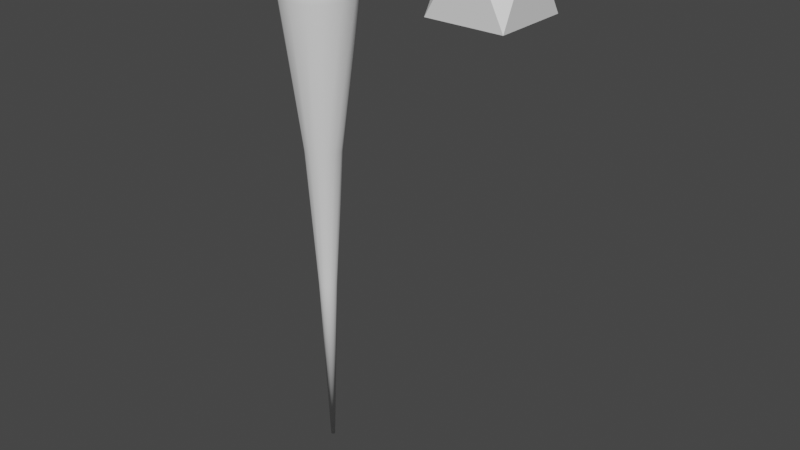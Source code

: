 # Source: Rocks.blend  (saved by Blender 2.83.19; exported with 4.5.12 LTS)
import bpy
from mathutils import Matrix  # noqa: F401  (used for matrix-valued properties, if any)

bpy.ops.wm.read_factory_settings(use_empty=True)
scene = bpy.context.scene
scene.name = 'Scene'

# ---- collections
col_collection = bpy.data.collections.new('Collection'); scene.collection.children.link(col_collection)

# ---- materials (node trees are filled in below, after node groups)
mat_material = bpy.data.materials.new('Material')
mat_material.alpha_threshold = 0.0
mat_material.use_transparent_shadow = False
mat_material.line_color = (0.0, 0.0, 0.0, 1.0)

# ---- material node trees
mat_material.use_nodes = True; mat_material.node_tree.nodes.clear()
_N = mat_material.node_tree.nodes; _L = mat_material.node_tree.links
n0 = _N.new('ShaderNodeOutputMaterial'); n0.name = 'Material Output'; n0.location = (300, 300)
n1 = _N.new('ShaderNodeBsdfPrincipled'); n1.name = 'Principled BSDF'; n1.location = (10, 300)
n1.distribution = 'GGX'
n1.subsurface_method = 'BURLEY'
n1.inputs[2].default_value = 0.4
n1.inputs[3].default_value = 1.45
n1.inputs[27].default_value = (0.0, 0.0, 0.0, 1.0)
n1.inputs[28].default_value = 1.0
_L.new(n1.outputs[0], n0.inputs[0])
n0.is_active_output = True

# ---- world
world_world = bpy.data.worlds.new('World'); scene.world = world_world
world_world.use_nodes = True; world_world.node_tree.nodes.clear()
_N = world_world.node_tree.nodes; _L = world_world.node_tree.links
n0 = _N.new('ShaderNodeOutputWorld'); n0.name = 'World Output'; n0.location = (300, 300)
n1 = _N.new('ShaderNodeBackground'); n1.name = 'Background'; n1.location = (10, 300)
n1.inputs[0].default_value = (0.05088, 0.05088, 0.05088, 1.0)
_L.new(n1.outputs[0], n0.inputs[0])
n0.is_active_output = True
world_world.color = (0.05088, 0.05088, 0.05088)
world_world.use_sun_shadow = False
world_world.sun_shadow_jitter_overblur = 0.0

# ---- meshes
me_cube = bpy.data.meshes.new('Cube')
me_cube.from_pydata([(1.0, 1.0, 0.1111), (1.0, -1.0, 0.1111), (-1.0, 1.0, 0.1111), (-1.0, -1.0, 0.1111), (0.314, 0.767, 0.7845), (0.2864, 0.2864, 1.0), (0.767, 0.314, 0.7845), (0.5035, 0.9605, 0.567), (0.9605, 0.5035, 0.567), (1.0, 1.0, 0.1118), (0.767, -0.314, 0.7845), (0.2864, -0.2864, 1.0), (0.314, -0.767, 0.7845), (0.9605, -0.5035, 0.567), (0.5035, -0.9605, 0.567), (1.0, -1.0, 0.1118), (-0.2864, 0.2864, 1.0), (-0.314, 0.767, 0.7845), (-0.767, 0.314, 0.7845), (-0.5035, 0.9605, 0.567), (-1.0, 1.0, 0.1118), (-0.9605, 0.5035, 0.567), (-0.2864, -0.2864, 1.0), (-0.767, -0.314, 0.7845), (-0.314, -0.767, 0.7845), (-0.9605, -0.5035, 0.567), (-1.0, -1.0, 0.1118), (-0.5035, -0.9605, 0.567), (0.1258, -0.1258, 1.025), (-0.1258, -0.1258, 1.025), (0.1258, 0.1258, 1.025), (-0.1258, 0.1258, 1.025)], [], [(23, 18, 21, 25), (2, 0, 1, 3), (0, 9, 15, 1), (2, 20, 9, 0), (1, 15, 26, 3), (11, 5, 30, 28), (3, 26, 20, 2), (6, 10, 13, 8), (12, 24, 27, 14), (4, 5, 6), (7, 8, 9), (10, 11, 12), (13, 14, 15), (16, 17, 18), (19, 20, 21), (22, 23, 24), (25, 26, 27), (13, 10, 12, 14), (11, 22, 24, 12), (23, 25, 27, 24), (26, 15, 14, 27), (7, 4, 6, 8), (5, 11, 10, 6), (15, 9, 8, 13), (22, 16, 18, 23), (17, 19, 21, 18), (20, 26, 25, 21), (16, 5, 4, 17), (9, 20, 19, 7), (17, 4, 7, 19), (30, 31, 29, 28), (22, 11, 28, 29), (5, 16, 31, 30), (16, 22, 29, 31)])
_uv = me_cube.uv_layers.new(name='UVMap')
_uv.uv.foreach_set('vector', [0.829, 0.6573, 0.829, 0.5927, 0.8481, 0.5736, 0.8481, 0.6764, 0.125, 0.5, 0.375, 0.5, 0.375, 0.75, 0.125, 0.75, 0.375, 0.5, 0.514, 0.5, 0.514, 0.75, 0.375, 0.75, 0.375, 0.25, 0.514, 0.25, 0.514, 0.5, 0.375, 0.5, 0.375, 0.75, 0.514, 0.75, 0.514, 1.0, 0.375, 1.0, 0.736, 0.639, 0.736, 0.611, 0.736, 0.611, 0.736, 0.639, 0.375, 0.0, 0.514, 0.0, 0.514, 0.25, 0.375, 0.25, 0.6441, 0.5927, 0.6441, 0.6573, 0.6059, 0.6764, 0.6059, 0.5736, 0.7177, 0.704, 0.7823, 0.704, 0.8014, 0.7231, 0.6986, 0.7231, 0.7177, 0.546, 0.736, 0.5729, 0.6866, 0.5616, 0.6986, 0.5269, 0.6675, 0.5425, 0.625, 0.5, 0.6441, 0.6573, 0.6979, 0.639, 0.6752, 0.6884, 0.6059, 0.6764, 0.637, 0.7075, 0.5521, 0.75, 0.764, 0.611, 0.7823, 0.546, 0.829, 0.5927, 0.8014, 0.5269, 0.875, 0.5, 0.8325, 0.5425, 0.764, 0.639, 0.829, 0.6573, 0.7823, 0.704, 0.8481, 0.6764, 0.875, 0.75, 0.8325, 0.7075, 0.6059, 0.6764, 0.6441, 0.6573, 0.6752, 0.6884, 0.637, 0.7075, 0.736, 0.639, 0.764, 0.639, 0.7823, 0.704, 0.7177, 0.704, 0.829, 0.6573, 0.8481, 0.6764, 0.8014, 0.7231, 0.7823, 0.704, 0.514, 1.0, 0.514, 0.75, 0.5521, 0.8236, 0.5521, 0.9264, 0.6986, 0.5269, 0.7177, 0.546, 0.6866, 0.5616, 0.6675, 0.5425, 0.736, 0.611, 0.736, 0.639, 0.6441, 0.6573, 0.6441, 0.5927, 0.514, 0.75, 0.514, 0.5, 0.6059, 0.5736, 0.6059, 0.6764, 0.764, 0.639, 0.764, 0.611, 0.829, 0.5927, 0.829, 0.6573, 0.7823, 0.546, 0.8014, 0.5269, 0.8481, 0.5736, 0.829, 0.5927, 0.514, 0.25, 0.514, 0.0, 0.5521, 0.07359, 0.5521, 0.1764, 0.764, 0.611, 0.736, 0.611, 0.7177, 0.546, 0.7823, 0.546, 0.514, 0.5, 0.514, 0.25, 0.5521, 0.3236, 0.5521, 0.4264, 0.7823, 0.546, 0.7177, 0.546, 0.6986, 0.5269, 0.8014, 0.5269, 0.736, 0.611, 0.764, 0.611, 0.764, 0.639, 0.736, 0.639, 0.764, 0.639, 0.736, 0.639, 0.736, 0.639, 0.764, 0.639, 0.736, 0.611, 0.764, 0.611, 0.764, 0.611, 0.736, 0.611, 0.764, 0.611, 0.764, 0.639, 0.764, 0.639, 0.764, 0.611])
me_cube.materials.append(mat_material)
me_cube.use_remesh_preserve_volume = False
me_cube.use_remesh_preserve_attributes = False
me_cube.use_mirror_vertex_groups = False
me_cube.update()
me_cylinder_001 = bpy.data.meshes.new('Cylinder.001')
me_cylinder_001.from_pydata([(0.0, 1.0, -1.0), (0.0, 1.0, 1.0), (0.4339, 0.901, -1.0), (0.4339, 0.901, 1.0), (0.7818, 0.6235, -1.0), (0.7818, 0.6235, 1.0), (0.9749, 0.2225, -1.0), (0.9749, 0.2225, 1.0), (0.9749, -0.2225, -1.0), (0.9749, -0.2225, 1.0), (0.7818, -0.6235, -1.0), (0.7818, -0.6235, 1.0), (0.4339, -0.901, -1.0), (0.4339, -0.901, 1.0), (1.51e-07, -1.0, -1.0), (1.51e-07, -1.0, 1.0), (-0.4339, -0.901, -1.0), (-0.4339, -0.901, 1.0), (-0.7818, -0.6235, -1.0), (-0.7818, -0.6235, 1.0), (-0.9749, -0.2225, -1.0), (-0.9749, -0.2225, 1.0), (-0.9749, 0.2225, -1.0), (-0.9749, 0.2225, 1.0), (-0.7818, 0.6235, -1.0), (-0.7818, 0.6235, 1.0), (-0.4339, 0.901, -1.0), (-0.4339, 0.901, 1.0), (-9.812e-09, 0.5, -9.0), (0.2169, 0.4505, -9.0), (0.3909, 0.3117, -9.0), (0.4875, 0.1113, -9.0), (0.4875, -0.1113, -9.0), (0.3909, -0.3117, -9.0), (0.2169, -0.4505, -9.0), (6.569e-08, -0.5, -9.0), (-0.2169, -0.4505, -9.0), (-0.3909, -0.3117, -9.0), (-0.4875, -0.1113, -9.0), (-0.4875, 0.1113, -9.0), (-0.3909, 0.3117, -9.0), (-0.2169, 0.4505, -9.0), (1.625e-06, 0.25, -16.77), (0.1085, 0.2252, -16.77), (0.1955, 0.1559, -16.77), (0.2437, 0.05563, -16.77), (0.2437, -0.05563, -16.77), (0.1955, -0.1559, -16.77), (0.1085, -0.2252, -16.77), (1.662e-06, -0.25, -16.77), (-0.1085, -0.2252, -16.77), (-0.1955, -0.1559, -16.77), (-0.2437, -0.05563, -16.77), (-0.2437, 0.05563, -16.77), (-0.1955, 0.1559, -16.77), (-0.1085, 0.2252, -16.77), (4.398e-06, 0.05621, -26.77), (0.02439, 0.05064, -26.77), (0.04395, 0.03505, -26.77), (0.0548, 0.01251, -26.77), (0.0548, -0.01251, -26.77), (0.04395, -0.03505, -26.77), (0.02439, -0.05064, -26.77), (4.407e-06, -0.05621, -26.77), (-0.02438, -0.05064, -26.77), (-0.04394, -0.03505, -26.77), (-0.0548, -0.01251, -26.77), (-0.0548, 0.01251, -26.77), (-0.04394, 0.03505, -26.77), (-0.02438, 0.05064, -26.77)], [], [(0, 1, 3, 2), (2, 3, 5, 4), (4, 5, 7, 6), (6, 7, 9, 8), (8, 9, 11, 10), (10, 11, 13, 12), (12, 13, 15, 14), (14, 15, 17, 16), (16, 17, 19, 18), (18, 19, 21, 20), (20, 21, 23, 22), (22, 23, 25, 24), (3, 1, 27, 25, 23, 21, 19, 17, 15, 13, 11, 9, 7, 5), (24, 25, 27, 26), (26, 27, 1, 0), (10, 12, 34, 33), (31, 32, 46, 45), (20, 22, 39, 38), (6, 8, 32, 31), (16, 18, 37, 36), (26, 0, 28, 41), (2, 4, 30, 29), (12, 14, 35, 34), (22, 24, 40, 39), (8, 10, 33, 32), (18, 20, 38, 37), (4, 6, 31, 30), (14, 16, 36, 35), (0, 2, 29, 28), (24, 26, 41, 40), (54, 55, 69, 68), (39, 40, 54, 53), (32, 33, 47, 46), (40, 41, 55, 54), (33, 34, 48, 47), (41, 28, 42, 55), (34, 35, 49, 48), (35, 36, 50, 49), (28, 29, 43, 42), (36, 37, 51, 50), (29, 30, 44, 43), (37, 38, 52, 51), (30, 31, 45, 44), (38, 39, 53, 52), (56, 57, 58, 59, 60, 61, 62, 63, 64, 65, 66, 67, 68, 69), (47, 48, 62, 61), (55, 42, 56, 69), (48, 49, 63, 62), (49, 50, 64, 63), (42, 43, 57, 56), (50, 51, 65, 64), (43, 44, 58, 57), (51, 52, 66, 65), (44, 45, 59, 58), (52, 53, 67, 66), (45, 46, 60, 59), (53, 54, 68, 67), (46, 47, 61, 60)])
me_cylinder_001.polygons.foreach_set('use_smooth', [True] * 58)
_uv = me_cylinder_001.uv_layers.new(name='UVMap')
_uv.uv.foreach_set('vector', [1.0, 0.5, 1.0, 1.0, 0.9286, 1.0, 0.9286, 0.5, 0.9286, 0.5, 0.9286, 1.0, 0.8571, 1.0, 0.8571, 0.5, 0.8571, 0.5, 0.8571, 1.0, 0.7857, 1.0, 0.7857, 0.5, 0.7857, 0.5, 0.7857, 1.0, 0.7143, 1.0, 0.7143, 0.5, 0.7143, 0.5, 0.7143, 1.0, 0.6429, 1.0, 0.6429, 0.5, 0.6429, 0.5, 0.6429, 1.0, 0.5714, 1.0, 0.5714, 0.5, 0.5714, 0.5, 0.5714, 1.0, 0.5, 1.0, 0.5, 0.5, 0.5, 0.5, 0.5, 1.0, 0.4286, 1.0, 0.4286, 0.5, 0.4286, 0.5, 0.4286, 1.0, 0.3571, 1.0, 0.3571, 0.5, 0.3571, 0.5, 0.3571, 1.0, 0.2857, 1.0, 0.2857, 0.5, 0.2857, 0.5, 0.2857, 1.0, 0.2143, 1.0, 0.2143, 0.5, 0.2143, 0.5, 0.2143, 1.0, 0.1429, 1.0, 0.1429, 0.5, 0.3541, 0.4662, 0.25, 0.49, 0.1459, 0.4662, 0.06236, 0.3996, 0.01602, 0.3034, 0.01602, 0.1966, 0.06236, 0.1004, 0.1459, 0.03377, 0.25, 0.01, 0.3541, 0.03377, 0.4376, 0.1004, 0.484, 0.1966, 0.484, 0.3034, 0.4376, 0.3996, 0.1429, 0.5, 0.1429, 1.0, 0.07143, 1.0, 0.07143, 0.5, 0.07143, 0.5, 0.07143, 1.0, -1.341e-07, 1.0, -1.341e-07, 0.5, 0.6429, 0.5, 0.5714, 0.5, 0.5714, 0.5, 0.6429, 0.5, 0.7857, 0.5, 0.7143, 0.5, 0.7143, 0.5, 0.7857, 0.5, 0.2857, 0.5, 0.2143, 0.5, 0.2143, 0.5, 0.2857, 0.5, 0.7857, 0.5, 0.7143, 0.5, 0.7143, 0.5, 0.7857, 0.5, 0.4286, 0.5, 0.3571, 0.5, 0.3571, 0.5, 0.4286, 0.5, 0.07143, 0.5, -1.341e-07, 0.5, -1.341e-07, 0.5, 0.07143, 0.5, 0.9286, 0.5, 0.8571, 0.5, 0.8571, 0.5, 0.9286, 0.5, 0.5714, 0.5, 0.5, 0.5, 0.5, 0.5, 0.5714, 0.5, 0.2143, 0.5, 0.1429, 0.5, 0.1429, 0.5, 0.2143, 0.5, 0.7143, 0.5, 0.6429, 0.5, 0.6429, 0.5, 0.7143, 0.5, 0.3571, 0.5, 0.2857, 0.5, 0.2857, 0.5, 0.3571, 0.5, 0.8571, 0.5, 0.7857, 0.5, 0.7857, 0.5, 0.8571, 0.5, 0.5, 0.5, 0.4286, 0.5, 0.4286, 0.5, 0.5, 0.5, 1.0, 0.5, 0.9286, 0.5, 0.9286, 0.5, 1.0, 0.5, 0.1429, 0.5, 0.07143, 0.5, 0.07143, 0.5, 0.1429, 0.5, 0.1429, 0.5, 0.07143, 0.5, 0.07143, 0.5, 0.1429, 0.5, 0.2143, 0.5, 0.1429, 0.5, 0.1429, 0.5, 0.2143, 0.5, 0.7143, 0.5, 0.6429, 0.5, 0.6429, 0.5, 0.7143, 0.5, 0.1429, 0.5, 0.07143, 0.5, 0.07143, 0.5, 0.1429, 0.5, 0.6429, 0.5, 0.5714, 0.5, 0.5714, 0.5, 0.6429, 0.5, 0.07143, 0.5, -1.341e-07, 0.5, -1.341e-07, 0.5, 0.07143, 0.5, 0.5714, 0.5, 0.5, 0.5, 0.5, 0.5, 0.5714, 0.5, 0.5, 0.5, 0.4286, 0.5, 0.4286, 0.5, 0.5, 0.5, 1.0, 0.5, 0.9286, 0.5, 0.9286, 0.5, 1.0, 0.5, 0.4286, 0.5, 0.3571, 0.5, 0.3571, 0.5, 0.4286, 0.5, 0.9286, 0.5, 0.8571, 0.5, 0.8571, 0.5, 0.9286, 0.5, 0.3571, 0.5, 0.2857, 0.5, 0.2857, 0.5, 0.3571, 0.5, 0.8571, 0.5, 0.7857, 0.5, 0.7857, 0.5, 0.8571, 0.5, 0.2857, 0.5, 0.2143, 0.5, 0.2143, 0.5, 0.2857, 0.5, 0.75, 0.49, 0.8541, 0.4662, 0.9376, 0.3996, 0.984, 0.3034, 0.984, 0.1966, 0.9376, 0.1004, 0.8541, 0.03377, 0.75, 0.01, 0.6459, 0.03377, 0.5624, 0.1004, 0.516, 0.1966, 0.516, 0.3034, 0.5624, 0.3996, 0.6459, 0.4662, 0.6429, 0.5, 0.5714, 0.5, 0.5714, 0.5, 0.6429, 0.5, 0.07143, 0.5, -1.341e-07, 0.5, -1.341e-07, 0.5, 0.07143, 0.5, 0.5714, 0.5, 0.5, 0.5, 0.5, 0.5, 0.5714, 0.5, 0.5, 0.5, 0.4286, 0.5, 0.4286, 0.5, 0.5, 0.5, 1.0, 0.5, 0.9286, 0.5, 0.9286, 0.5, 1.0, 0.5, 0.4286, 0.5, 0.3571, 0.5, 0.3571, 0.5, 0.4286, 0.5, 0.9286, 0.5, 0.8571, 0.5, 0.8571, 0.5, 0.9286, 0.5, 0.3571, 0.5, 0.2857, 0.5, 0.2857, 0.5, 0.3571, 0.5, 0.8571, 0.5, 0.7857, 0.5, 0.7857, 0.5, 0.8571, 0.5, 0.2857, 0.5, 0.2143, 0.5, 0.2143, 0.5, 0.2857, 0.5, 0.7857, 0.5, 0.7143, 0.5, 0.7143, 0.5, 0.7857, 0.5, 0.2143, 0.5, 0.1429, 0.5, 0.1429, 0.5, 0.2143, 0.5, 0.7143, 0.5, 0.6429, 0.5, 0.6429, 0.5, 0.7143, 0.5])
me_cylinder_001.use_remesh_fix_poles = True
me_cylinder_001.use_remesh_preserve_attributes = False
me_cylinder_001.use_mirror_vertex_groups = False
me_cylinder_001.update()
arm_armature = bpy.data.armatures.new('Armature')  # bones are not reproduced

# ---- objects
ob_rock = bpy.data.objects.new('Rock', me_cube)
ob_cylinder = bpy.data.objects.new('Cylinder', me_cylinder_001)
ob_stalactite = bpy.data.objects.new('Stalactite', arm_armature)

# ---- transforms, parenting, visibility, modifiers, constraints
ob_rock.location = (0.0, 0.0, -0.3066)
ob_rock.scale = (1.0, 1.0, 2.0)
ob_rock.lock_rotations_4d = False
ob_rock.empty_display_type = 'ARROWS'
ob_rock.lineart.crease_threshold = 0.0
ob_cylinder.parent = ob_stalactite
ob_cylinder.matrix_parent_inverse = Matrix(((1.0, -0.0, 0.0, 5.0), (-0.0, 1.0, -0.0, 0.0), (0.0, 0.0, 1.0, -0.0), (-0.0, 0.0, -0.0, 1.0)))
ob_cylinder.location = (-5.0, 0.0, 0.0)
ob_cylinder.scale = (1.0, 1.0, 0.5)
ob_cylinder.lineart.crease_threshold = 0.0
_vg = ob_cylinder.vertex_groups.new(name='Bone')
for _i, _w in zip([0, 1, 2, 3, 4, 5, 6, 7, 8, 9, 10, 11, 12, 13, 14, 15, 16, 17, 18, 19, 20, 21, 22, 23, 24, 25, 26, 27, 28, 29, 30, 31, 32, 33, 34, 35, 36, 37, 38, 39, 40, 41], [0.6423, 0.5257, 0.6423, 0.5257, 0.6423, 0.5257, 0.6423, 0.5257, 0.6423, 0.5257, 0.6423, 0.5257, 0.6423, 0.5257, 0.6423, 0.5257, 0.6423, 0.5257, 0.6423, 0.5257, 0.6423, 0.5257, 0.6423, 0.5257, 0.6423, 0.5257, 0.6423, 0.5257, 0.8246, 0.8246, 0.8246, 0.8246, 0.8246, 0.8246, 0.8246, 0.8246, 0.8246, 0.8246, 0.8246, 0.8246, 0.8246, 0.8246]): _vg.add([_i], _w, 'REPLACE')
_vg = ob_cylinder.vertex_groups.new(name='Bone.001')
for _i, _w in zip([28, 29, 30, 31, 32, 33, 34, 35, 36, 37, 38, 39, 40, 41, 42, 43, 44, 45, 46, 47, 48, 49, 50, 51, 52, 53, 54, 55], [0.9049, 0.9049, 0.9049, 0.9049, 0.9049, 0.9049, 0.9049, 0.9049, 0.9049, 0.9049, 0.9049, 0.9049, 0.9049, 0.9049, 0.8427, 0.8427, 0.8427, 0.8427, 0.8427, 0.8427, 0.8427, 0.8427, 0.8427, 0.8427, 0.8427, 0.8427, 0.8427, 0.8427]): _vg.add([_i], _w, 'REPLACE')
_vg = ob_cylinder.vertex_groups.new(name='Bone.002')
for _i, _w in zip([42, 43, 44, 45, 46, 47, 48, 49, 50, 51, 52, 53, 54, 55, 56, 57, 58, 59, 60, 61, 62, 63, 64, 65, 66, 67, 68, 69], [1.0, 1.0, 1.0, 1.0, 1.0, 1.0, 1.0, 1.0, 1.0, 1.0, 1.0, 1.0, 1.0, 1.0, 0.8849, 0.8849, 0.8849, 0.8849, 0.8849, 0.8849, 0.8849, 0.8849, 0.8849, 0.8849, 0.8849, 0.8849, 0.8849, 0.8849]): _vg.add([_i], _w, 'REPLACE')
_m = ob_cylinder.modifiers.new('Armature', 'ARMATURE')
_m.object = ob_stalactite
ob_stalactite.location = (-5.0, 0.0, 0.0)
ob_stalactite.lineart.crease_threshold = 0.0

# ---- collection membership
col_collection.objects.link(ob_rock)
col_collection.objects.link(ob_cylinder)
col_collection.objects.link(ob_stalactite)

# ---- scene / render settings (as saved in the file)
scene.frame_start = 1; scene.frame_end = 250; scene.frame_set(1)
scene.render.engine = 'BLENDER_EEVEE_NEXT'
scene.cycles.use_denoising = False
scene.cycles.samples = 128
scene.cycles.sampling_pattern = 'TABULATED_SOBOL'
scene.cycles.use_adaptive_sampling = False
scene.cycles.use_light_tree = False
scene.view_settings.view_transform = 'Filmic'
bpy.context.view_layer.update()

# ---- added for rendering (the .blend has no active camera and no usable light): camera, sun
cam_auto = bpy.data.cameras.new('AutoCamera')
cam_auto.lens = 50.0
cam_auto.sensor_width = 36.0
cam_auto.clip_end = 1000.0
ob_auto_camera = bpy.data.objects.new('AutoCamera', cam_auto)
scene.collection.objects.link(ob_auto_camera)
ob_auto_camera.location = (13.0362, -18.6284, 6.59721)
ob_auto_camera.rotation_euler = (1.09748, -7.21219e-08, 0.694738)
scene.camera = ob_auto_camera
light_auto_sun = bpy.data.lights.new('AutoSun', 'SUN')
light_auto_sun.energy = 3.0
light_auto_sun.angle = 0.0523599
ob_auto_sun = bpy.data.objects.new('AutoSun', light_auto_sun)
scene.collection.objects.link(ob_auto_sun)
ob_auto_sun.rotation_euler = (0.872665, 0.174533, 0.523599)
bpy.context.view_layer.update()
